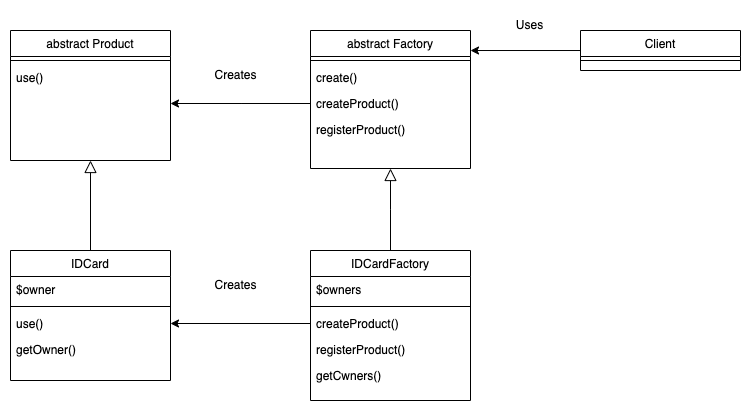

The diagram above was exported from draw.io. Its source (the exported page's mxGraphModel, read from the mxfile embedded in the PNG):
<mxGraphModel dx="1561" dy="479" grid="1" gridSize="10" guides="1" tooltips="1" connect="1" arrows="1" fold="1" page="1" pageScale="1" pageWidth="827" pageHeight="1169" math="0" shadow="0">
  <root>
    <mxCell id="WIyWlLk6GJQsqaUBKTNV-0" />
    <mxCell id="WIyWlLk6GJQsqaUBKTNV-1" parent="WIyWlLk6GJQsqaUBKTNV-0" />
    <mxCell id="5VhoUb_7FKU_pPulGFrG-0" value="abstract Factory" style="swimlane;fontStyle=0;align=center;verticalAlign=top;childLayout=stackLayout;horizontal=1;startSize=26;horizontalStack=0;resizeParent=1;resizeLast=0;collapsible=1;marginBottom=0;rounded=0;shadow=0;strokeWidth=1;" vertex="1" parent="WIyWlLk6GJQsqaUBKTNV-1">
      <mxGeometry x="220" y="120" width="160" height="138" as="geometry">
        <mxRectangle x="230" y="140" width="160" height="26" as="alternateBounds" />
      </mxGeometry>
    </mxCell>
    <mxCell id="5VhoUb_7FKU_pPulGFrG-1" value="" style="line;html=1;strokeWidth=1;align=left;verticalAlign=middle;spacingTop=-1;spacingLeft=3;spacingRight=3;rotatable=0;labelPosition=right;points=[];portConstraint=eastwest;" vertex="1" parent="5VhoUb_7FKU_pPulGFrG-0">
      <mxGeometry y="26" width="160" height="8" as="geometry" />
    </mxCell>
    <mxCell id="5VhoUb_7FKU_pPulGFrG-2" value="create()" style="text;align=left;verticalAlign=top;spacingLeft=4;spacingRight=4;overflow=hidden;rotatable=0;points=[[0,0.5],[1,0.5]];portConstraint=eastwest;" vertex="1" parent="5VhoUb_7FKU_pPulGFrG-0">
      <mxGeometry y="34" width="160" height="26" as="geometry" />
    </mxCell>
    <mxCell id="5VhoUb_7FKU_pPulGFrG-40" style="edgeStyle=orthogonalEdgeStyle;rounded=0;orthogonalLoop=1;jettySize=auto;html=1;" edge="1" parent="5VhoUb_7FKU_pPulGFrG-0" source="5VhoUb_7FKU_pPulGFrG-3">
      <mxGeometry relative="1" as="geometry">
        <mxPoint x="-140" y="73" as="targetPoint" />
      </mxGeometry>
    </mxCell>
    <mxCell id="5VhoUb_7FKU_pPulGFrG-3" value="createProduct()" style="text;align=left;verticalAlign=top;spacingLeft=4;spacingRight=4;overflow=hidden;rotatable=0;points=[[0,0.5],[1,0.5]];portConstraint=eastwest;" vertex="1" parent="5VhoUb_7FKU_pPulGFrG-0">
      <mxGeometry y="60" width="160" height="26" as="geometry" />
    </mxCell>
    <mxCell id="5VhoUb_7FKU_pPulGFrG-22" value="registerProduct()" style="text;align=left;verticalAlign=top;spacingLeft=4;spacingRight=4;overflow=hidden;rotatable=0;points=[[0,0.5],[1,0.5]];portConstraint=eastwest;" vertex="1" parent="5VhoUb_7FKU_pPulGFrG-0">
      <mxGeometry y="86" width="160" height="26" as="geometry" />
    </mxCell>
    <mxCell id="5VhoUb_7FKU_pPulGFrG-4" value="IDCardFactory" style="swimlane;fontStyle=0;align=center;verticalAlign=top;childLayout=stackLayout;horizontal=1;startSize=26;horizontalStack=0;resizeParent=1;resizeLast=0;collapsible=1;marginBottom=0;rounded=0;shadow=0;strokeWidth=1;" vertex="1" parent="WIyWlLk6GJQsqaUBKTNV-1">
      <mxGeometry x="220" y="340" width="160" height="150" as="geometry">
        <mxRectangle x="130" y="380" width="160" height="26" as="alternateBounds" />
      </mxGeometry>
    </mxCell>
    <mxCell id="5VhoUb_7FKU_pPulGFrG-5" value="$owners" style="text;align=left;verticalAlign=top;spacingLeft=4;spacingRight=4;overflow=hidden;rotatable=0;points=[[0,0.5],[1,0.5]];portConstraint=eastwest;" vertex="1" parent="5VhoUb_7FKU_pPulGFrG-4">
      <mxGeometry y="26" width="160" height="26" as="geometry" />
    </mxCell>
    <mxCell id="5VhoUb_7FKU_pPulGFrG-6" value="" style="line;html=1;strokeWidth=1;align=left;verticalAlign=middle;spacingTop=-1;spacingLeft=3;spacingRight=3;rotatable=0;labelPosition=right;points=[];portConstraint=eastwest;" vertex="1" parent="5VhoUb_7FKU_pPulGFrG-4">
      <mxGeometry y="52" width="160" height="8" as="geometry" />
    </mxCell>
    <mxCell id="5VhoUb_7FKU_pPulGFrG-30" value="createProduct()" style="text;align=left;verticalAlign=top;spacingLeft=4;spacingRight=4;overflow=hidden;rotatable=0;points=[[0,0.5],[1,0.5]];portConstraint=eastwest;" vertex="1" parent="5VhoUb_7FKU_pPulGFrG-4">
      <mxGeometry y="60" width="160" height="26" as="geometry" />
    </mxCell>
    <mxCell id="5VhoUb_7FKU_pPulGFrG-31" value="registerProduct()" style="text;align=left;verticalAlign=top;spacingLeft=4;spacingRight=4;overflow=hidden;rotatable=0;points=[[0,0.5],[1,0.5]];portConstraint=eastwest;" vertex="1" parent="5VhoUb_7FKU_pPulGFrG-4">
      <mxGeometry y="86" width="160" height="26" as="geometry" />
    </mxCell>
    <mxCell id="5VhoUb_7FKU_pPulGFrG-32" value="getCwners()" style="text;align=left;verticalAlign=top;spacingLeft=4;spacingRight=4;overflow=hidden;rotatable=0;points=[[0,0.5],[1,0.5]];portConstraint=eastwest;" vertex="1" parent="5VhoUb_7FKU_pPulGFrG-4">
      <mxGeometry y="112" width="160" height="26" as="geometry" />
    </mxCell>
    <mxCell id="5VhoUb_7FKU_pPulGFrG-9" value="" style="endArrow=block;endSize=10;endFill=0;shadow=0;strokeWidth=1;rounded=0;edgeStyle=elbowEdgeStyle;elbow=vertical;startSize=10;" edge="1" parent="WIyWlLk6GJQsqaUBKTNV-1" source="5VhoUb_7FKU_pPulGFrG-4" target="5VhoUb_7FKU_pPulGFrG-0">
      <mxGeometry width="160" relative="1" as="geometry">
        <mxPoint x="200" y="203" as="sourcePoint" />
        <mxPoint x="200" y="203" as="targetPoint" />
      </mxGeometry>
    </mxCell>
    <mxCell id="5VhoUb_7FKU_pPulGFrG-29" style="edgeStyle=orthogonalEdgeStyle;rounded=0;orthogonalLoop=1;jettySize=auto;html=1;entryX=1;entryY=0.145;entryDx=0;entryDy=0;entryPerimeter=0;" edge="1" parent="WIyWlLk6GJQsqaUBKTNV-1" source="5VhoUb_7FKU_pPulGFrG-11" target="5VhoUb_7FKU_pPulGFrG-0">
      <mxGeometry relative="1" as="geometry" />
    </mxCell>
    <mxCell id="5VhoUb_7FKU_pPulGFrG-11" value="Client" style="swimlane;fontStyle=0;align=center;verticalAlign=top;childLayout=stackLayout;horizontal=1;startSize=26;horizontalStack=0;resizeParent=1;resizeLast=0;collapsible=1;marginBottom=0;rounded=0;shadow=0;strokeWidth=1;" vertex="1" parent="WIyWlLk6GJQsqaUBKTNV-1">
      <mxGeometry x="490" y="120" width="160" height="40" as="geometry">
        <mxRectangle x="550" y="140" width="160" height="26" as="alternateBounds" />
      </mxGeometry>
    </mxCell>
    <mxCell id="5VhoUb_7FKU_pPulGFrG-12" value="" style="line;html=1;strokeWidth=1;align=left;verticalAlign=middle;spacingTop=-1;spacingLeft=3;spacingRight=3;rotatable=0;labelPosition=right;points=[];portConstraint=eastwest;" vertex="1" parent="5VhoUb_7FKU_pPulGFrG-11">
      <mxGeometry y="26" width="160" height="8" as="geometry" />
    </mxCell>
    <mxCell id="5VhoUb_7FKU_pPulGFrG-44" style="edgeStyle=orthogonalEdgeStyle;rounded=0;orthogonalLoop=1;jettySize=auto;html=1;entryX=0.5;entryY=1;entryDx=0;entryDy=0;endSize=10;endArrow=block;endFill=0;" edge="1" parent="WIyWlLk6GJQsqaUBKTNV-1" source="5VhoUb_7FKU_pPulGFrG-13" target="5VhoUb_7FKU_pPulGFrG-34">
      <mxGeometry relative="1" as="geometry" />
    </mxCell>
    <mxCell id="5VhoUb_7FKU_pPulGFrG-13" value="IDCard" style="swimlane;fontStyle=0;align=center;verticalAlign=top;childLayout=stackLayout;horizontal=1;startSize=26;horizontalStack=0;resizeParent=1;resizeLast=0;collapsible=1;marginBottom=0;rounded=0;shadow=0;strokeWidth=1;" vertex="1" parent="WIyWlLk6GJQsqaUBKTNV-1">
      <mxGeometry x="-80" y="340" width="160" height="130" as="geometry">
        <mxRectangle x="130" y="380" width="160" height="26" as="alternateBounds" />
      </mxGeometry>
    </mxCell>
    <mxCell id="5VhoUb_7FKU_pPulGFrG-14" value="$owner" style="text;align=left;verticalAlign=top;spacingLeft=4;spacingRight=4;overflow=hidden;rotatable=0;points=[[0,0.5],[1,0.5]];portConstraint=eastwest;" vertex="1" parent="5VhoUb_7FKU_pPulGFrG-13">
      <mxGeometry y="26" width="160" height="26" as="geometry" />
    </mxCell>
    <mxCell id="5VhoUb_7FKU_pPulGFrG-15" value="" style="line;html=1;strokeWidth=1;align=left;verticalAlign=middle;spacingTop=-1;spacingLeft=3;spacingRight=3;rotatable=0;labelPosition=right;points=[];portConstraint=eastwest;" vertex="1" parent="5VhoUb_7FKU_pPulGFrG-13">
      <mxGeometry y="52" width="160" height="8" as="geometry" />
    </mxCell>
    <mxCell id="5VhoUb_7FKU_pPulGFrG-25" value="use()" style="text;align=left;verticalAlign=top;spacingLeft=4;spacingRight=4;overflow=hidden;rotatable=0;points=[[0,0.5],[1,0.5]];portConstraint=eastwest;" vertex="1" parent="5VhoUb_7FKU_pPulGFrG-13">
      <mxGeometry y="60" width="160" height="26" as="geometry" />
    </mxCell>
    <mxCell id="5VhoUb_7FKU_pPulGFrG-24" value="getOwner()" style="text;align=left;verticalAlign=top;spacingLeft=4;spacingRight=4;overflow=hidden;rotatable=0;points=[[0,0.5],[1,0.5]];portConstraint=eastwest;" vertex="1" parent="5VhoUb_7FKU_pPulGFrG-13">
      <mxGeometry y="86" width="160" height="26" as="geometry" />
    </mxCell>
    <mxCell id="5VhoUb_7FKU_pPulGFrG-19" value="Uses" style="text;html=1;align=center;verticalAlign=middle;resizable=0;points=[];autosize=1;strokeColor=none;fillColor=none;" vertex="1" parent="WIyWlLk6GJQsqaUBKTNV-1">
      <mxGeometry x="414" y="100" width="50" height="30" as="geometry" />
    </mxCell>
    <mxCell id="5VhoUb_7FKU_pPulGFrG-34" value="abstract Product" style="swimlane;fontStyle=0;align=center;verticalAlign=top;childLayout=stackLayout;horizontal=1;startSize=26;horizontalStack=0;resizeParent=1;resizeLast=0;collapsible=1;marginBottom=0;rounded=0;shadow=0;strokeWidth=1;" vertex="1" parent="WIyWlLk6GJQsqaUBKTNV-1">
      <mxGeometry x="-80" y="120" width="160" height="130" as="geometry">
        <mxRectangle x="130" y="380" width="160" height="26" as="alternateBounds" />
      </mxGeometry>
    </mxCell>
    <mxCell id="5VhoUb_7FKU_pPulGFrG-36" value="" style="line;html=1;strokeWidth=1;align=left;verticalAlign=middle;spacingTop=-1;spacingLeft=3;spacingRight=3;rotatable=0;labelPosition=right;points=[];portConstraint=eastwest;" vertex="1" parent="5VhoUb_7FKU_pPulGFrG-34">
      <mxGeometry y="26" width="160" height="8" as="geometry" />
    </mxCell>
    <mxCell id="5VhoUb_7FKU_pPulGFrG-37" value="use()" style="text;align=left;verticalAlign=top;spacingLeft=4;spacingRight=4;overflow=hidden;rotatable=0;points=[[0,0.5],[1,0.5]];portConstraint=eastwest;" vertex="1" parent="5VhoUb_7FKU_pPulGFrG-34">
      <mxGeometry y="34" width="160" height="26" as="geometry" />
    </mxCell>
    <mxCell id="5VhoUb_7FKU_pPulGFrG-41" value="Creates" style="text;html=1;align=center;verticalAlign=middle;resizable=0;points=[];autosize=1;strokeColor=none;fillColor=none;" vertex="1" parent="WIyWlLk6GJQsqaUBKTNV-1">
      <mxGeometry x="110" y="150" width="70" height="30" as="geometry" />
    </mxCell>
    <mxCell id="5VhoUb_7FKU_pPulGFrG-42" style="edgeStyle=orthogonalEdgeStyle;rounded=0;orthogonalLoop=1;jettySize=auto;html=1;entryX=1;entryY=0.5;entryDx=0;entryDy=0;" edge="1" parent="WIyWlLk6GJQsqaUBKTNV-1" source="5VhoUb_7FKU_pPulGFrG-30" target="5VhoUb_7FKU_pPulGFrG-25">
      <mxGeometry relative="1" as="geometry" />
    </mxCell>
    <mxCell id="5VhoUb_7FKU_pPulGFrG-43" value="Creates" style="text;html=1;align=center;verticalAlign=middle;resizable=0;points=[];autosize=1;strokeColor=none;fillColor=none;" vertex="1" parent="WIyWlLk6GJQsqaUBKTNV-1">
      <mxGeometry x="110" y="360" width="70" height="30" as="geometry" />
    </mxCell>
  </root>
</mxGraphModel>